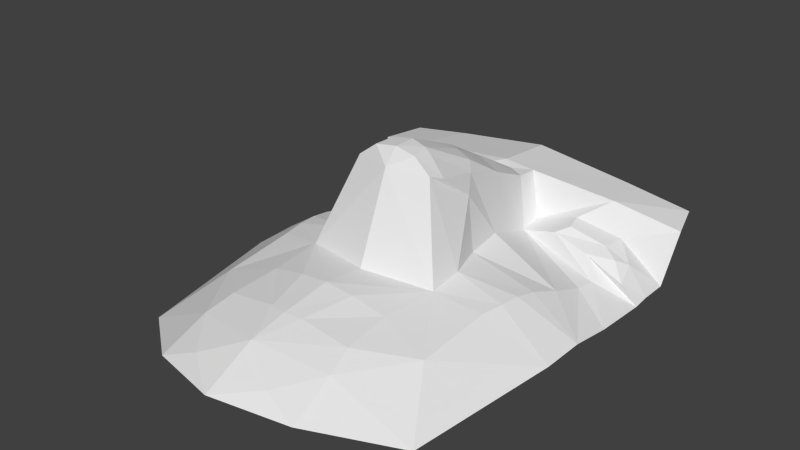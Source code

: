 # Source: head.blend  (saved by Blender 2.64.0; exported with 4.5.12 LTS)
import bpy
from mathutils import Matrix  # noqa: F401  (used for matrix-valued properties, if any)

bpy.ops.wm.read_factory_settings(use_empty=True)
scene = bpy.context.scene
scene.name = 'Scene'

# ---- collections
col_collection_1 = bpy.data.collections.new('Collection 1'); scene.collection.children.link(col_collection_1)
col_collection_2 = bpy.data.collections.new('Collection 2'); scene.collection.children.link(col_collection_2)
col_collection_3 = bpy.data.collections.new('Collection 3'); scene.collection.children.link(col_collection_3)
col_collection_4 = bpy.data.collections.new('Collection 4'); scene.collection.children.link(col_collection_4)
col_collection_5 = bpy.data.collections.new('Collection 5'); scene.collection.children.link(col_collection_5)
col_collection_6 = bpy.data.collections.new('Collection 6'); scene.collection.children.link(col_collection_6)
col_collection_7 = bpy.data.collections.new('Collection 7'); scene.collection.children.link(col_collection_7)
col_collection_8 = bpy.data.collections.new('Collection 8'); scene.collection.children.link(col_collection_8)
col_collection_9 = bpy.data.collections.new('Collection 9'); scene.collection.children.link(col_collection_9)
col_collection_10 = bpy.data.collections.new('Collection 10'); scene.collection.children.link(col_collection_10)
col_collection_11 = bpy.data.collections.new('Collection 11'); scene.collection.children.link(col_collection_11)
col_collection_12 = bpy.data.collections.new('Collection 12'); scene.collection.children.link(col_collection_12)
col_collection_13 = bpy.data.collections.new('Collection 13'); scene.collection.children.link(col_collection_13)
col_collection_14 = bpy.data.collections.new('Collection 14'); scene.collection.children.link(col_collection_14)
col_collection_15 = bpy.data.collections.new('Collection 15'); scene.collection.children.link(col_collection_15)
col_collection_16 = bpy.data.collections.new('Collection 16'); scene.collection.children.link(col_collection_16)
col_collection_17 = bpy.data.collections.new('Collection 17'); scene.collection.children.link(col_collection_17)
col_collection_18 = bpy.data.collections.new('Collection 18'); scene.collection.children.link(col_collection_18)
col_collection_19 = bpy.data.collections.new('Collection 19'); scene.collection.children.link(col_collection_19)
col_collection_20 = bpy.data.collections.new('Collection 20'); scene.collection.children.link(col_collection_20)

# ---- world
world_world = bpy.data.worlds.new('World'); scene.world = world_world
world_world.color = (0.05088, 0.05088, 0.05088)
world_world.use_sun_shadow = False
world_world.sun_shadow_jitter_overblur = 0.0
world_world.cycles.sampling_method = 'MANUAL'
world_world.cycles.sample_map_resolution = 256

# ---- meshes
me_head_001 = bpy.data.meshes.new('head.001')
me_head_001.from_pydata([(0.002401, 0.05181, -0.102), (-0.6393, 1.654, -0.579), (-1.118, 1.282, -0.9895), (-0.0001832, -0.1673, -0.6439), (-1.063, 1.677, -0.6545), (-0.4307, 0.1573, -0.6485), (-0.2508, 0.1239, -0.1154), (-1.143, 1.413, -0.6642), (-0.000151, 0.1428, -0.006323), (0.001552, 0.9229, -0.3212), (-0.2661, 1.216, -0.777), (-0.1376, 0.1344, -0.02782), (-1.097, 0.3695, -0.9538), (-0.0007568, 1.233, -0.4512), (-0.7293, 1.325, -0.5566), (-0.3086, 0.686, -0.6596), (-0.8479, 1.243, -0.7427), (-0.2089, 0.8295, -0.3424), (-1.091, 0.09318, -0.958), (-1.115, 0.9956, -1.001), (-0.2666, 1.066, -0.8029), (-0.7449, 0.9965, -0.7753), (-1.115, 1.104, -0.9909), (-0.1935, 1.246, -0.4778), (-0.1883, 1.117, -0.4721), (-0.4791, -1.204, -0.892), (-0.9458, -0.8599, -1.008), (-0.000315, -1.001, -0.696), (-0.4575, -0.9103, -0.7594), (-0.4376, -0.06849, -0.6712), (-0.718, -0.4951, -0.7718), (-0.3998, -0.428, -0.6741), (-0.1824, -0.4393, -0.6251), (-0.0002366, -0.4424, -0.6058), (-0.9812, 1.113, -0.8167), (-0.01533, -1.326, -0.8583), (-0.0765, 0.6016, -0.1545), (-0.1799, 0.5898, -0.1901), (0.000974, 0.6272, -0.1532), (-0.2402, 0.5153, -0.2269), (-0.1538, 0.2529, -0.05236), (-0.2766, 0.2174, -0.15), (-0.1152, 0.2558, -0.01851), (0.0002963, 0.285, -0.007351), (-0.2597, -1.153, -0.8053), (-0.0003702, 1.637, -0.488), (-0.07688, 1.171, -0.4689), (0.0001147, 1.177, -0.4689), (-0.5787, 1.095, -0.6883), (-0.512, 1.031, -0.7238), (-0.5548, 1.2, -0.6762), (-0.8236, 1.103, -0.7443), (-0.3434, 0.4168, -0.666), (-1.104, 0.6464, -0.9909), (-1.011, 0.9833, -0.8839), (-0.857, 0.905, -0.8885), (-0.8385, 0.7918, -0.887), (-0.7676, 0.2591, -0.7284), (-0.7542, 0.1262, -0.7229), (-0.7294, -0.01538, -0.7249), (-0.8185, 0.5724, -0.8129), (-0.7803, 0.3912, -0.7531), (-0.9216, 1.045, -0.7827), (-0.301, 0.4202, -0.3172), (-0.1083, -0.7425, -0.6537), (-0.4203, -0.7366, -0.7009), (-0.0002707, -0.7603, -0.6465)], [], [(20, 17, 24), (62, 21, 51), (17, 15, 63, 6, 41, 39), (48, 20, 10, 50), (40, 11, 42), (65, 28, 27, 64), (11, 6, 0), (9, 24, 17), (24, 9, 46), (5, 6, 63, 52), (64, 27, 66), (18, 58, 57, 12), (20, 48, 49), (41, 6, 11, 40), (15, 17, 20), (54, 21, 62), (19, 21, 49, 20, 55), (9, 47, 46), (1, 4, 14), (59, 58, 18), (29, 0, 6), (42, 11, 8, 43), (0, 8, 11), (10, 20, 24), (29, 6, 5), (4, 7, 14), (0, 29, 3), (19, 22, 54), (26, 25, 28), (59, 18, 30), (28, 30, 26), (27, 28, 44), (30, 28, 65), (18, 26, 30), (29, 31, 32), (29, 32, 33, 3), (29, 30, 31), (2, 34, 16), (2, 22, 34), (35, 27, 44), (17, 39, 37), (9, 36, 38), (17, 37, 36, 9), (39, 41, 40, 37), (36, 42, 43, 38), (37, 40, 42, 36), (25, 35, 44), (28, 25, 44), (23, 14, 16, 50, 10), (23, 10, 24), (45, 1, 14, 23, 13), (23, 24, 46), (13, 23, 46), (47, 13, 46), (53, 56, 55, 19), (7, 2, 16, 14), (16, 48, 50), (49, 48, 51, 21), (16, 34, 51), (48, 16, 51), (57, 61, 12), (61, 60, 12), (12, 60, 56, 53), (22, 54, 34), (21, 19, 54), (58, 5, 57), (5, 52, 61, 57), (52, 15, 60, 61), (60, 15, 20, 56), (29, 59, 30), (56, 20, 55), (29, 5, 58, 59), (34, 54, 62), (34, 62, 51), (52, 63, 15), (32, 64, 66, 33), (31, 65, 64, 32), (31, 30, 65)])
me_head_001.use_remesh_preserve_volume = False
me_head_001.use_remesh_preserve_attributes = False
me_head_001.use_mirror_vertex_groups = False
me_head_001.update()

# ---- objects
ob_head = bpy.data.objects.new('head', me_head_001)

# ---- transforms, parenting, visibility, modifiers, constraints
ob_head.location = (0.0, 0.0, 0.0)
ob_head.lineart.crease_threshold = 0.0
_m = ob_head.modifiers.new('Mirror', 'MIRROR')
_m.merge_threshold = 0.1

# ---- collection membership
col_collection_1.objects.link(ob_head)
col_collection_2.objects.link(ob_head)
col_collection_3.objects.link(ob_head)
col_collection_4.objects.link(ob_head)
col_collection_5.objects.link(ob_head)
col_collection_6.objects.link(ob_head)
col_collection_7.objects.link(ob_head)
col_collection_8.objects.link(ob_head)
col_collection_9.objects.link(ob_head)
col_collection_10.objects.link(ob_head)
col_collection_11.objects.link(ob_head)
col_collection_12.objects.link(ob_head)
col_collection_13.objects.link(ob_head)
col_collection_14.objects.link(ob_head)
col_collection_15.objects.link(ob_head)
col_collection_16.objects.link(ob_head)
col_collection_17.objects.link(ob_head)
col_collection_18.objects.link(ob_head)
col_collection_19.objects.link(ob_head)
col_collection_20.objects.link(ob_head)

# ---- scene / render settings (as saved in the file)
scene.frame_start = 1; scene.frame_end = 250; scene.frame_set(0)
scene.render.engine = 'BLENDER_EEVEE_NEXT'
scene.render.image_settings.color_mode = 'RGB'
scene.render.image_settings.compression = 90
scene.render.resolution_percentage = 50
scene.render.dither_intensity = 0.0
scene.render.bake_margin = 2
scene.render.bake_bias = 0.0
scene.cycles.use_denoising = False
scene.cycles.samples = 10
scene.cycles.sampling_pattern = 'TABULATED_SOBOL'
scene.cycles.light_sampling_threshold = 0.0
scene.cycles.use_adaptive_sampling = False
scene.cycles.use_light_tree = False
scene.cycles.blur_glossy = 0.0
scene.cycles.volume_bounces = 1
scene.cycles.pixel_filter_type = 'GAUSSIAN'
scene.cycles.sample_clamp_indirect = 0.0
scene.view_settings.view_transform = 'Standard'
bpy.context.view_layer.update()

# ---- added for rendering (the .blend has no active camera and no usable light): camera, sun
cam_auto = bpy.data.cameras.new('AutoCamera')
cam_auto.lens = 50.0
cam_auto.sensor_width = 36.0
cam_auto.clip_end = 1000.0
ob_auto_camera = bpy.data.objects.new('AutoCamera', cam_auto)
scene.collection.objects.link(ob_auto_camera)
ob_auto_camera.location = (3.61313, -4.15998, 2.38316)
ob_auto_camera.rotation_euler = (1.09748, -7.21219e-08, 0.694738)
scene.camera = ob_auto_camera
light_auto_sun = bpy.data.lights.new('AutoSun', 'SUN')
light_auto_sun.energy = 3.0
light_auto_sun.angle = 0.0523599
ob_auto_sun = bpy.data.objects.new('AutoSun', light_auto_sun)
scene.collection.objects.link(ob_auto_sun)
ob_auto_sun.rotation_euler = (0.872665, 0.174533, 0.523599)
bpy.context.view_layer.update()
